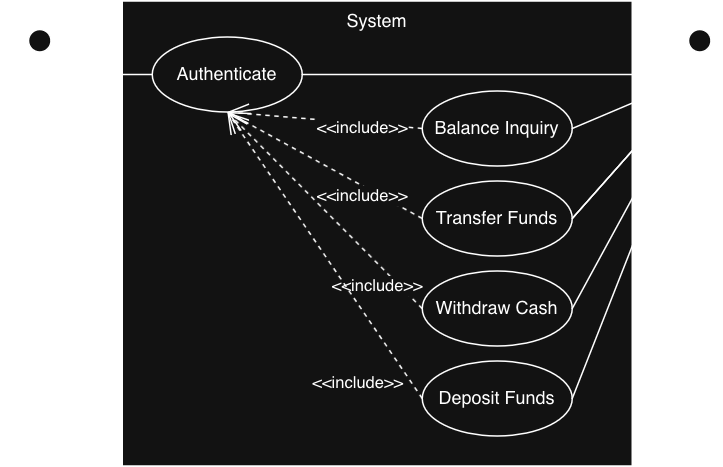

The diagram above was exported from draw.io. Its source (the exported page's mxGraphModel, read from the mxfile embedded in the PNG):
<mxGraphModel dx="1818" dy="642" grid="1" gridSize="10" guides="1" tooltips="1" connect="1" arrows="1" fold="1" page="1" pageScale="1" pageWidth="850" pageHeight="1100" math="0" shadow="0">
  <root>
    <mxCell id="y8DJ7KytthDb-g79lsZh-0" />
    <mxCell id="y8DJ7KytthDb-g79lsZh-1" parent="y8DJ7KytthDb-g79lsZh-0" style="locked=0;" value="Activity Solution" />
    <mxCell id="y8DJ7KytthDb-g79lsZh-2" parent="y8DJ7KytthDb-g79lsZh-1" style="html=1;whiteSpace=wrap;verticalAlign=top;" value="System" vertex="1">
      <mxGeometry height="310" width="340" x="-650" y="80" as="geometry" />
    </mxCell>
    <mxCell id="y8DJ7KytthDb-g79lsZh-3" edge="1" parent="y8DJ7KytthDb-g79lsZh-1" source="y8DJ7KytthDb-g79lsZh-22" style="endArrow=none;endFill=0;endSize=12;html=1;rounded=0;startArrow=none;startFill=0;exitX=0.5;exitY=0.5;exitDx=0;exitDy=0;exitPerimeter=0;entryX=0;entryY=0.5;entryDx=0;entryDy=0;" target="UvIICicRRplWzdsgjfKD-0" value="">
      <mxGeometry relative="1" width="160" as="geometry">
        <mxPoint x="-676" y="130" as="sourcePoint" />
        <mxPoint x="-541" y="121.99999999999989" as="targetPoint" />
      </mxGeometry>
    </mxCell>
    <mxCell id="y8DJ7KytthDb-g79lsZh-5" parent="y8DJ7KytthDb-g79lsZh-1" style="ellipse;whiteSpace=wrap;html=1;" value="Balance Inquiry" vertex="1">
      <mxGeometry height="50" width="100" x="-450" y="140" as="geometry" />
    </mxCell>
    <mxCell id="y8DJ7KytthDb-g79lsZh-6" parent="y8DJ7KytthDb-g79lsZh-1" style="shape=umlActor;verticalLabelPosition=bottom;verticalAlign=top;html=1;" value="Bank" vertex="1">
      <mxGeometry height="60" width="30" x="-280" y="99" as="geometry" />
    </mxCell>
    <mxCell id="y8DJ7KytthDb-g79lsZh-7" parent="y8DJ7KytthDb-g79lsZh-1" style="ellipse;whiteSpace=wrap;html=1;" value="Withdraw Cash" vertex="1">
      <mxGeometry height="50" width="100" x="-450" y="260" as="geometry" />
    </mxCell>
    <mxCell id="y8DJ7KytthDb-g79lsZh-11" edge="1" parent="y8DJ7KytthDb-g79lsZh-1" source="y8DJ7KytthDb-g79lsZh-5" style="endArrow=none;endFill=0;endSize=12;html=1;rounded=0;startArrow=none;startFill=0;entryX=0.5;entryY=0.5;entryDx=0;entryDy=0;exitX=1;exitY=0.5;exitDx=0;exitDy=0;entryPerimeter=0;" target="y8DJ7KytthDb-g79lsZh-6" value="">
      <mxGeometry relative="1" width="160" as="geometry">
        <mxPoint x="-580" y="120" as="sourcePoint" />
        <mxPoint x="-422" y="208" as="targetPoint" />
      </mxGeometry>
    </mxCell>
    <mxCell id="y8DJ7KytthDb-g79lsZh-12" edge="1" parent="y8DJ7KytthDb-g79lsZh-1" source="y8DJ7KytthDb-g79lsZh-4" style="endArrow=none;endFill=0;endSize=12;html=1;rounded=0;startArrow=none;startFill=0;entryX=0.5;entryY=0.5;entryDx=0;entryDy=0;exitX=1;exitY=0.5;exitDx=0;exitDy=0;entryPerimeter=0;" target="y8DJ7KytthDb-g79lsZh-6" value="">
      <mxGeometry relative="1" width="160" as="geometry">
        <mxPoint x="-350" y="183" as="sourcePoint" />
        <mxPoint x="-174" y="160" as="targetPoint" />
      </mxGeometry>
    </mxCell>
    <mxCell id="y8DJ7KytthDb-g79lsZh-13" edge="1" parent="y8DJ7KytthDb-g79lsZh-1" source="y8DJ7KytthDb-g79lsZh-4" style="endArrow=none;endFill=0;endSize=12;html=1;rounded=0;startArrow=none;startFill=0;entryX=0.5;entryY=0.5;entryDx=0;entryDy=0;exitX=1;exitY=0.5;exitDx=0;exitDy=0;entryPerimeter=0;" target="y8DJ7KytthDb-g79lsZh-6" value="">
      <mxGeometry relative="1" width="160" as="geometry">
        <mxPoint x="-410" y="288" as="sourcePoint" />
        <mxPoint x="-234" y="200" as="targetPoint" />
      </mxGeometry>
    </mxCell>
    <mxCell id="y8DJ7KytthDb-g79lsZh-14" edge="1" parent="y8DJ7KytthDb-g79lsZh-1" source="UvIICicRRplWzdsgjfKD-0" style="endArrow=none;endFill=0;endSize=12;html=1;rounded=0;startArrow=none;startFill=0;exitX=1;exitY=0.5;exitDx=0;exitDy=0;entryX=0.5;entryY=0.5;entryDx=0;entryDy=0;entryPerimeter=0;" target="y8DJ7KytthDb-g79lsZh-6" value="">
      <mxGeometry relative="1" width="160" as="geometry">
        <mxPoint x="-375" y="274" as="sourcePoint" />
        <mxPoint x="-170" y="230" as="targetPoint" />
      </mxGeometry>
    </mxCell>
    <mxCell id="y8DJ7KytthDb-g79lsZh-18" parent="y8DJ7KytthDb-g79lsZh-1" style="ellipse;whiteSpace=wrap;html=1;" value="Deposit Funds" vertex="1">
      <mxGeometry height="50" width="100" x="-450" y="320" as="geometry" />
    </mxCell>
    <mxCell id="y8DJ7KytthDb-g79lsZh-20" edge="1" parent="y8DJ7KytthDb-g79lsZh-1" source="y8DJ7KytthDb-g79lsZh-18" style="endArrow=none;endFill=0;endSize=12;html=1;rounded=0;startArrow=none;startFill=0;entryX=0.5;entryY=0.5;entryDx=0;entryDy=0;exitX=1;exitY=0.5;exitDx=0;exitDy=0;entryPerimeter=0;" target="y8DJ7KytthDb-g79lsZh-6" value="">
      <mxGeometry relative="1" width="160" as="geometry">
        <mxPoint x="-190" y="445" as="sourcePoint" />
        <mxPoint x="-86" y="260" as="targetPoint" />
      </mxGeometry>
    </mxCell>
    <mxCell id="y8DJ7KytthDb-g79lsZh-22" parent="y8DJ7KytthDb-g79lsZh-1" style="shape=umlActor;verticalLabelPosition=bottom;verticalAlign=top;html=1;" value="Customer" vertex="1">
      <mxGeometry height="60" width="30" x="-720" y="99" as="geometry" />
    </mxCell>
    <mxCell id="UvIICicRRplWzdsgjfKD-0" parent="y8DJ7KytthDb-g79lsZh-1" style="ellipse;whiteSpace=wrap;html=1;" value="Authenticate" vertex="1">
      <mxGeometry height="50" width="100" x="-630" y="104" as="geometry" />
    </mxCell>
    <mxCell id="UvIICicRRplWzdsgjfKD-2" edge="1" parent="y8DJ7KytthDb-g79lsZh-1" source="y8DJ7KytthDb-g79lsZh-7" style="endArrow=none;endFill=0;endSize=12;html=1;rounded=0;startArrow=none;startFill=0;entryX=0.5;entryY=0.5;entryDx=0;entryDy=0;exitX=1;exitY=0.5;exitDx=0;exitDy=0;entryPerimeter=0;" target="y8DJ7KytthDb-g79lsZh-6" value="">
      <mxGeometry relative="1" width="160" as="geometry">
        <mxPoint x="-520" y="375" as="sourcePoint" />
        <mxPoint x="-265" y="129" as="targetPoint" />
      </mxGeometry>
    </mxCell>
    <mxCell id="y8DJ7KytthDb-g79lsZh-4" parent="y8DJ7KytthDb-g79lsZh-1" style="ellipse;whiteSpace=wrap;html=1;" value="Transfer Funds" vertex="1">
      <mxGeometry height="50" width="100" x="-450" y="200" as="geometry" />
    </mxCell>
    <mxCell id="UvIICicRRplWzdsgjfKD-3" edge="1" parent="y8DJ7KytthDb-g79lsZh-1" source="y8DJ7KytthDb-g79lsZh-5" style="endArrow=open;endSize=12;dashed=1;html=1;rounded=0;exitX=0;exitY=0.5;exitDx=0;exitDy=0;entryX=0.5;entryY=1;entryDx=0;entryDy=0;" target="UvIICicRRplWzdsgjfKD-0" value="&amp;lt;&amp;lt;include&amp;gt;&amp;gt;">
      <mxGeometry relative="1" width="160" x="-0.389" y="3" as="geometry">
        <mxPoint as="offset" />
        <Array as="points" />
        <mxPoint x="-680" y="240" as="sourcePoint" />
        <mxPoint x="-750" y="375" as="targetPoint" />
      </mxGeometry>
    </mxCell>
    <mxCell id="UvIICicRRplWzdsgjfKD-4" edge="1" parent="y8DJ7KytthDb-g79lsZh-1" source="y8DJ7KytthDb-g79lsZh-4" style="endArrow=open;endSize=12;dashed=1;html=1;rounded=0;exitX=0;exitY=0.5;exitDx=0;exitDy=0;entryX=0.5;entryY=1;entryDx=0;entryDy=0;" target="UvIICicRRplWzdsgjfKD-0" value="&amp;lt;&amp;lt;include&amp;gt;&amp;gt;">
      <mxGeometry relative="1" width="160" x="-0.4289" y="6" as="geometry">
        <mxPoint as="offset" />
        <Array as="points" />
        <mxPoint x="-470" y="305" as="sourcePoint" />
        <mxPoint x="-550" y="280" as="targetPoint" />
      </mxGeometry>
    </mxCell>
    <mxCell id="UvIICicRRplWzdsgjfKD-5" edge="1" parent="y8DJ7KytthDb-g79lsZh-1" source="y8DJ7KytthDb-g79lsZh-7" style="endArrow=open;endSize=12;dashed=1;html=1;rounded=0;exitX=0;exitY=0.5;exitDx=0;exitDy=0;entryX=0.5;entryY=1;entryDx=0;entryDy=0;" target="UvIICicRRplWzdsgjfKD-0" value="&amp;lt;&amp;lt;include&amp;gt;&amp;gt;">
      <mxGeometry relative="1" width="160" x="-0.6556" y="11" as="geometry">
        <mxPoint as="offset" />
        <Array as="points" />
        <mxPoint x="-380" y="285" as="sourcePoint" />
        <mxPoint x="-460" y="260" as="targetPoint" />
      </mxGeometry>
    </mxCell>
    <mxCell id="UvIICicRRplWzdsgjfKD-6" edge="1" parent="y8DJ7KytthDb-g79lsZh-1" source="y8DJ7KytthDb-g79lsZh-18" style="endArrow=open;endSize=12;dashed=1;html=1;rounded=0;exitX=0;exitY=0.5;exitDx=0;exitDy=0;entryX=0.5;entryY=1;entryDx=0;entryDy=0;" target="UvIICicRRplWzdsgjfKD-0" value="&amp;lt;&amp;lt;include&amp;gt;&amp;gt;">
      <mxGeometry relative="1" width="160" x="-0.7139" y="30" as="geometry">
        <mxPoint as="offset" />
        <Array as="points" />
        <mxPoint x="-440" y="315" as="sourcePoint" />
        <mxPoint x="-520" y="290" as="targetPoint" />
      </mxGeometry>
    </mxCell>
  </root>
</mxGraphModel>